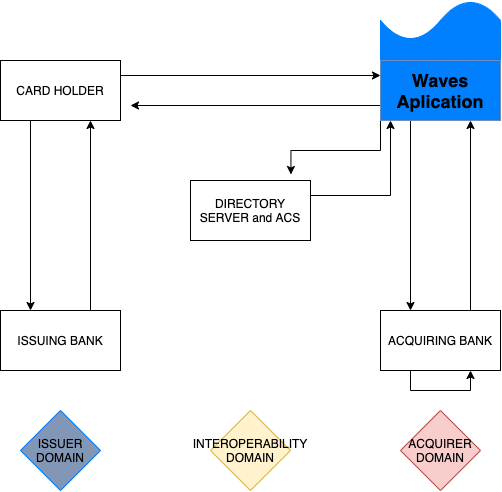

The diagram above was exported from draw.io. Its source (the exported page's mxGraphModel, read from the mxfile embedded in the PNG):
<mxGraphModel dx="731" dy="1036" grid="1" gridSize="10" guides="1" tooltips="1" connect="1" arrows="1" fold="1" page="1" pageScale="1" pageWidth="827" pageHeight="1169" math="0" shadow="0">
  <root>
    <mxCell id="0" />
    <mxCell id="1" parent="0" />
    <mxCell id="RZxCGlT8HnOjuDnAQyeE-19" value="" style="edgeStyle=orthogonalEdgeStyle;rounded=0;orthogonalLoop=1;jettySize=auto;html=1;entryX=0.25;entryY=0;entryDx=0;entryDy=0;exitX=0.25;exitY=1;exitDx=0;exitDy=0;" edge="1" parent="1" source="RZxCGlT8HnOjuDnAQyeE-13" target="RZxCGlT8HnOjuDnAQyeE-14">
      <mxGeometry relative="1" as="geometry">
        <mxPoint x="180" y="230" as="targetPoint" />
      </mxGeometry>
    </mxCell>
    <mxCell id="RZxCGlT8HnOjuDnAQyeE-26" style="edgeStyle=orthogonalEdgeStyle;rounded=0;orthogonalLoop=1;jettySize=auto;html=1;exitX=1;exitY=0.25;exitDx=0;exitDy=0;entryX=0;entryY=0.25;entryDx=0;entryDy=0;" edge="1" parent="1" source="RZxCGlT8HnOjuDnAQyeE-13" target="RZxCGlT8HnOjuDnAQyeE-16">
      <mxGeometry relative="1" as="geometry" />
    </mxCell>
    <mxCell id="RZxCGlT8HnOjuDnAQyeE-13" value="CARD HOLDER" style="rounded=0;whiteSpace=wrap;html=1;" vertex="1" parent="1">
      <mxGeometry x="120" y="90" width="120" height="60" as="geometry" />
    </mxCell>
    <mxCell id="RZxCGlT8HnOjuDnAQyeE-14" value="ISSUING BANK" style="rounded=0;whiteSpace=wrap;html=1;" vertex="1" parent="1">
      <mxGeometry x="120" y="340" width="120" height="60" as="geometry" />
    </mxCell>
    <mxCell id="RZxCGlT8HnOjuDnAQyeE-23" style="edgeStyle=orthogonalEdgeStyle;rounded=0;orthogonalLoop=1;jettySize=auto;html=1;exitX=1;exitY=0.25;exitDx=0;exitDy=0;" edge="1" parent="1" source="RZxCGlT8HnOjuDnAQyeE-15">
      <mxGeometry relative="1" as="geometry">
        <mxPoint x="510" y="150" as="targetPoint" />
      </mxGeometry>
    </mxCell>
    <mxCell id="RZxCGlT8HnOjuDnAQyeE-15" value="DIRECTORY SERVER and ACS" style="rounded=0;whiteSpace=wrap;html=1;" vertex="1" parent="1">
      <mxGeometry x="310" y="210" width="120" height="60" as="geometry" />
    </mxCell>
    <mxCell id="RZxCGlT8HnOjuDnAQyeE-22" style="edgeStyle=orthogonalEdgeStyle;rounded=0;orthogonalLoop=1;jettySize=auto;html=1;exitX=0;exitY=1;exitDx=0;exitDy=0;entryX=0.837;entryY=-0.1;entryDx=0;entryDy=0;entryPerimeter=0;" edge="1" parent="1" source="RZxCGlT8HnOjuDnAQyeE-16" target="RZxCGlT8HnOjuDnAQyeE-15">
      <mxGeometry relative="1" as="geometry" />
    </mxCell>
    <mxCell id="RZxCGlT8HnOjuDnAQyeE-24" style="edgeStyle=orthogonalEdgeStyle;rounded=0;orthogonalLoop=1;jettySize=auto;html=1;exitX=0.25;exitY=1;exitDx=0;exitDy=0;entryX=0.25;entryY=0;entryDx=0;entryDy=0;" edge="1" parent="1" source="RZxCGlT8HnOjuDnAQyeE-16" target="RZxCGlT8HnOjuDnAQyeE-17">
      <mxGeometry relative="1" as="geometry" />
    </mxCell>
    <mxCell id="RZxCGlT8HnOjuDnAQyeE-27" style="edgeStyle=orthogonalEdgeStyle;rounded=0;orthogonalLoop=1;jettySize=auto;html=1;exitX=0;exitY=0.75;exitDx=0;exitDy=0;" edge="1" parent="1" source="RZxCGlT8HnOjuDnAQyeE-16">
      <mxGeometry relative="1" as="geometry">
        <mxPoint x="250" y="135" as="targetPoint" />
      </mxGeometry>
    </mxCell>
    <mxCell id="RZxCGlT8HnOjuDnAQyeE-25" style="edgeStyle=orthogonalEdgeStyle;rounded=0;orthogonalLoop=1;jettySize=auto;html=1;exitX=0.75;exitY=0;exitDx=0;exitDy=0;entryX=0.75;entryY=1;entryDx=0;entryDy=0;" edge="1" parent="1" source="RZxCGlT8HnOjuDnAQyeE-17" target="RZxCGlT8HnOjuDnAQyeE-16">
      <mxGeometry relative="1" as="geometry" />
    </mxCell>
    <mxCell id="RZxCGlT8HnOjuDnAQyeE-17" value="ACQUIRING BANK" style="rounded=0;whiteSpace=wrap;html=1;" vertex="1" parent="1">
      <mxGeometry x="500" y="340" width="120" height="60" as="geometry" />
    </mxCell>
    <mxCell id="RZxCGlT8HnOjuDnAQyeE-20" value="" style="endArrow=classic;html=1;entryX=0.75;entryY=1;entryDx=0;entryDy=0;exitX=0.75;exitY=0;exitDx=0;exitDy=0;" edge="1" parent="1" source="RZxCGlT8HnOjuDnAQyeE-14" target="RZxCGlT8HnOjuDnAQyeE-13">
      <mxGeometry width="50" height="50" relative="1" as="geometry">
        <mxPoint x="120" y="470" as="sourcePoint" />
        <mxPoint x="210" y="190" as="targetPoint" />
      </mxGeometry>
    </mxCell>
    <mxCell id="RZxCGlT8HnOjuDnAQyeE-28" style="edgeStyle=orthogonalEdgeStyle;rounded=0;orthogonalLoop=1;jettySize=auto;html=1;exitX=0.25;exitY=1;exitDx=0;exitDy=0;entryX=0.75;entryY=1;entryDx=0;entryDy=0;" edge="1" parent="1" source="RZxCGlT8HnOjuDnAQyeE-17" target="RZxCGlT8HnOjuDnAQyeE-17">
      <mxGeometry relative="1" as="geometry" />
    </mxCell>
    <mxCell id="RZxCGlT8HnOjuDnAQyeE-29" value="ISSUER DOMAIN" style="rhombus;whiteSpace=wrap;html=1;strokeColor=#007FFF;fillColor=#8297B5;" vertex="1" parent="1">
      <mxGeometry x="140" y="440" width="80" height="80" as="geometry" />
    </mxCell>
    <mxCell id="RZxCGlT8HnOjuDnAQyeE-30" value="INTEROPERABILITY DOMAIN" style="rhombus;whiteSpace=wrap;html=1;strokeColor=#d6b656;fillColor=#fff2cc;direction=south;" vertex="1" parent="1">
      <mxGeometry x="330" y="440" width="80" height="80" as="geometry" />
    </mxCell>
    <mxCell id="RZxCGlT8HnOjuDnAQyeE-31" value="ACQUIRER DOMAIN" style="rhombus;whiteSpace=wrap;html=1;strokeColor=#b85450;fillColor=#f8cecc;" vertex="1" parent="1">
      <mxGeometry x="520" y="440" width="80" height="80" as="geometry" />
    </mxCell>
    <mxCell id="RZxCGlT8HnOjuDnAQyeE-32" value="" style="shape=tape;whiteSpace=wrap;html=1;strokeColor=#007FFF;fillColor=#007FFF;" vertex="1" parent="1">
      <mxGeometry x="500" y="30" width="120" height="100" as="geometry" />
    </mxCell>
    <mxCell id="RZxCGlT8HnOjuDnAQyeE-16" value="&lt;font style=&quot;font-size: 18px&quot;&gt;&lt;b&gt;Waves Aplication&lt;/b&gt;&lt;/font&gt;" style="rounded=0;whiteSpace=wrap;html=1;fillColor=#007FFF;strokeColor=#6c8ebf;" vertex="1" parent="1">
      <mxGeometry x="500" y="90" width="120" height="60" as="geometry" />
    </mxCell>
  </root>
</mxGraphModel>